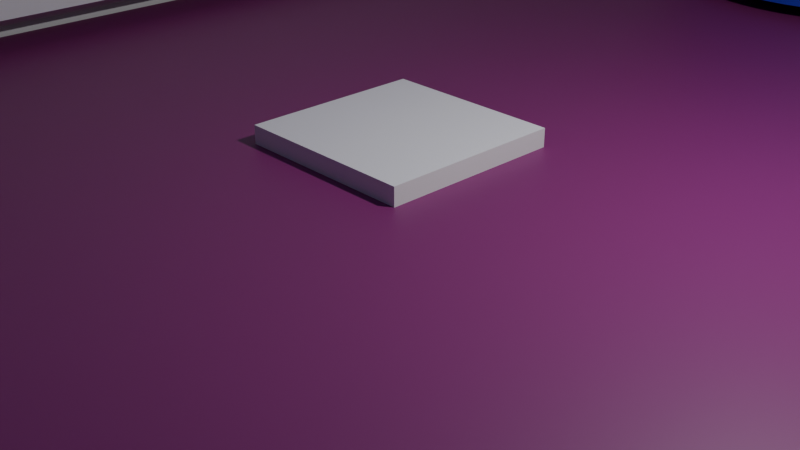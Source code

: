 # Source: locking_mechanism.blend  (saved by Blender 4.1.24; exported with 4.5.12 LTS)
import bpy
from mathutils import Matrix  # noqa: F401  (used for matrix-valued properties, if any)

bpy.ops.wm.read_factory_settings(use_empty=True)
scene = bpy.context.scene
scene.name = 'Scene'

# ---- collections
col_collection = bpy.data.collections.new('Collection'); scene.collection.children.link(col_collection)

# ---- materials (node trees are filled in below, after node groups)
mat_material = bpy.data.materials.new('Material')
mat_material.alpha_threshold = 0.0
mat_material.use_transparent_shadow = False
mat_material.roughness = 0.5
mat_material.line_color = (0.0, 0.0, 0.0, 1.0)
mat_material_002 = bpy.data.materials.new('Material.002')
mat_material_002.use_transparent_shadow = False
mat_material_001 = bpy.data.materials.new('Material.001')
mat_material_001.use_transparent_shadow = False

# ---- material node trees
mat_material.use_nodes = True; mat_material.node_tree.nodes.clear()
_N = mat_material.node_tree.nodes; _L = mat_material.node_tree.links
n0 = _N.new('ShaderNodeOutputMaterial'); n0.name = 'Material Output'; n0.location = (300, 300)
n1 = _N.new('ShaderNodeBsdfPrincipled'); n1.name = 'Principled BSDF'; n1.location = (10, 300)
n1.inputs[3].default_value = 1.45
_L.new(n1.outputs[0], n0.inputs[0])
n0.is_active_output = True
mat_material_002.use_nodes = True; mat_material_002.node_tree.nodes.clear()
_N = mat_material_002.node_tree.nodes; _L = mat_material_002.node_tree.links
n0 = _N.new('ShaderNodeBsdfPrincipled'); n0.name = 'Principled BSDF'; n0.location = (10, 300)
n0.inputs[0].default_value = (0.2193, 0.0201, 0.1482, 1.0)
n1 = _N.new('ShaderNodeOutputMaterial'); n1.name = 'Material Output'; n1.location = (300, 300)
_L.new(n0.outputs[0], n1.inputs[0])
n1.is_active_output = True
mat_material_001.use_nodes = True; mat_material_001.node_tree.nodes.clear()
_N = mat_material_001.node_tree.nodes; _L = mat_material_001.node_tree.links
n0 = _N.new('ShaderNodeBsdfPrincipled'); n0.name = 'Principled BSDF'; n0.location = (10, 300)
n0.inputs[0].default_value = (0.01855, 0.01987, 0.3919, 1.0)
n1 = _N.new('ShaderNodeOutputMaterial'); n1.name = 'Material Output'; n1.location = (300, 300)
_L.new(n0.outputs[0], n1.inputs[0])
n1.is_active_output = True

# ---- world
world_world = bpy.data.worlds.new('World'); scene.world = world_world
world_world.use_nodes = True; world_world.node_tree.nodes.clear()
_N = world_world.node_tree.nodes; _L = world_world.node_tree.links
n0 = _N.new('ShaderNodeOutputWorld'); n0.name = 'World Output'; n0.location = (300, 300)
n1 = _N.new('ShaderNodeBackground'); n1.name = 'Background'; n1.location = (10, 300)
n1.inputs[0].default_value = (0.05088, 0.05088, 0.05088, 1.0)
_L.new(n1.outputs[0], n0.inputs[0])
n0.is_active_output = True
world_world.color = (0.05088, 0.05088, 0.05088)
world_world.use_sun_shadow = False
world_world.sun_shadow_jitter_overblur = 0.0

# ---- cameras
cam_camera = bpy.data.cameras.new('Camera')
cam_camera.clip_end = 100.0
cam_camera.ortho_scale = 7.314

# ---- lights
light_light = bpy.data.lights.new('Light', 'POINT')
light_light.transmission_factor = 0.0
light_light.energy = 1000.0
light_light.shadow_soft_size = 0.1
light_light.shadow_maximum_resolution = 0.006
light_light.use_absolute_resolution = True

# ---- meshes
me_cube = bpy.data.meshes.new('Cube')
me_cube.from_pydata([(1.0, 1.0, 1.0), (1.0, 1.0, -1.0), (1.0, -1.0, 1.0), (1.0, -1.0, -1.0), (-1.0, 1.0, 1.0), (-1.0, 1.0, -1.0), (-1.0, -1.0, 1.0), (-1.0, -1.0, -1.0)], [], [(0, 4, 6, 2), (3, 2, 6, 7), (7, 6, 4, 5), (5, 1, 3, 7), (1, 0, 2, 3), (5, 4, 0, 1)])
_uv = me_cube.uv_layers.new(name='UVMap')
_uv.uv.foreach_set('vector', [0.625, 0.5, 0.875, 0.5, 0.875, 0.75, 0.625, 0.75, 0.375, 0.75, 0.625, 0.75, 0.625, 1.0, 0.375, 1.0, 0.375, 0.0, 0.625, 0.0, 0.625, 0.25, 0.375, 0.25, 0.125, 0.5, 0.375, 0.5, 0.375, 0.75, 0.125, 0.75, 0.375, 0.5, 0.625, 0.5, 0.625, 0.75, 0.375, 0.75, 0.375, 0.25, 0.625, 0.25, 0.625, 0.5, 0.375, 0.5])
me_cube.materials.append(mat_material)
me_cube.use_mirror_vertex_groups = False
me_cube.update()
me_cube_001 = bpy.data.meshes.new('Cube.001')
me_cube_001.from_pydata([(-0.5, -0.5, -0.5), (-0.5, -0.5, 0.5), (-0.5, 0.5, -0.5), (-0.5, 0.5, 0.5), (0.5, -0.5, -0.5), (0.5, -0.5, 0.5), (0.5, 0.5, -0.5), (0.5, 0.5, 0.5)], [], [(0, 1, 3, 2), (2, 3, 7, 6), (6, 7, 5, 4), (4, 5, 1, 0), (2, 6, 4, 0), (7, 3, 1, 5)])
_uv = me_cube_001.uv_layers.new(name='UVMap')
_uv.uv.foreach_set('vector', [0.375, 0.0, 0.625, 0.0, 0.625, 0.25, 0.375, 0.25, 0.375, 0.25, 0.625, 0.25, 0.625, 0.5, 0.375, 0.5, 0.375, 0.5, 0.625, 0.5, 0.625, 0.75, 0.375, 0.75, 0.375, 0.75, 0.625, 0.75, 0.625, 1.0, 0.375, 1.0, 0.125, 0.5, 0.375, 0.5, 0.375, 0.75, 0.125, 0.75, 0.625, 0.5, 0.875, 0.5, 0.875, 0.75, 0.625, 0.75])
me_cube_001.materials.append(mat_material_002)
me_cube_001.update()
me_plane = bpy.data.meshes.new('Plane')
me_plane.from_pydata([(-0.0002319, -11.17, 0.0), (-6.199, -9.645, 0.0), (-2.333, -11.17, 0.0), (-5.494, -10.61, 0.0), (-6.199, -10.19, 0.0), (-6.199, -9.645, 0.9), (-2.333, -11.17, 0.9), (-5.494, -10.61, 0.9), (-6.199, -10.19, 0.9), (-5.519, -10.19, 1.174), (-5.519, -9.645, -1.941), (-2.362, -10.19, 1.378), (-2.362, -9.653, 1.378), (-0.0002319, -9.653, 1.378), (-5.519, -9.645, 1.174), (-7.595, -9.645, -1.941), (-5.519, -12.53, -1.941), (-0.0002319, -12.54, -1.941), (-0.0002319, -11.17, -0.9), (-6.199, -9.645, -0.9), (-2.333, -11.17, -0.9), (-5.494, -10.61, -0.9), (-6.199, -10.19, -0.9), (-5.519, -10.19, -1.174), (-0.0002319, -9.653, -1.941), (-2.362, -9.653, -1.941), (-2.362, -10.19, -1.378), (-2.362, -9.653, -1.378), (-0.0002319, -9.653, -1.378), (-5.519, -9.645, -1.174), (-2.362, -12.54, -1.941), (-7.595, -11.81, -1.941), (-5.519, -10.19, -1.174), (-5.519, -9.645, 2.646), (-2.362, -10.19, -1.378), (-6.199, 0.0, 0.9), (-0.0002319, -10.19, -1.378), (-6.199, 0.0, 0.0), (-5.519, 0.0, 2.646), (-7.595, -9.645, 1.941), (-5.519, -12.53, 1.941), (-0.0002319, -12.54, 1.941), (-0.0002319, -11.17, 0.9), (-6.199, -9.645, 0.9), (-2.333, -11.17, 0.9), (-5.494, -10.61, 0.9), (-6.199, -10.19, 0.9), (-5.519, -10.19, 1.174), (-0.0002319, -9.653, 2.646), (-2.362, -9.653, 2.646), (-2.362, -10.19, 1.378), (-6.199, 0.0, -0.9), (-0.0002319, -10.19, 1.378), (-5.519, 0.0, 1.174), (-2.362, 0.0, -1.378), (-2.362, -12.54, 1.941), (-7.595, -11.81, 1.941), (-0.0002319, 0.0, -1.378), (-5.519, 0.0, -1.174), (-5.519, 0.0, -1.941), (-0.0002319, 0.0, -1.941), (-2.362, 0.0, -1.941), (-7.595, 0.0, -1.941), (-7.595, 0.0, 1.941)], [(55, 40), (16, 40), (31, 56), (30, 55), (41, 55), (40, 56), (39, 56), (17, 41)], [(1, 4, 8, 5), (2, 0, 42, 6), (4, 3, 7, 8), (3, 2, 6, 7), (5, 8, 9, 14), (14, 9, 11, 12), (12, 11, 52, 13), (6, 11, 9, 7), (42, 52, 11, 6), (7, 9, 8), (1, 19, 22, 4), (2, 20, 18, 0), (4, 22, 21, 3), (3, 21, 20, 2), (19, 29, 23, 22), (29, 27, 26, 23), (27, 28, 36, 26), (20, 21, 23, 26), (18, 20, 26, 36), (21, 22, 23), (25, 24, 17, 30), (10, 25, 30, 16), (15, 10, 16, 31), (19, 29, 32, 22), (29, 27, 34, 32), (27, 28, 36, 34), (20, 21, 32, 34), (18, 20, 34, 36), (21, 22, 32), (1, 4, 46, 43), (2, 0, 42, 44), (4, 3, 45, 46), (3, 2, 44, 45), (43, 46, 47, 14), (14, 47, 50, 12), (12, 50, 52, 13), (44, 50, 47, 45), (42, 52, 50, 44), (45, 47, 46), (53, 14, 33, 38), (14, 12, 49, 33), (12, 13, 48, 49), (27, 29, 58, 54), (1, 5, 35, 37), (28, 27, 54, 57), (29, 19, 51, 58), (5, 14, 53, 35), (19, 1, 37, 51), (24, 25, 61, 60), (25, 10, 59, 61), (10, 15, 62, 59), (39, 15, 62, 63)])
_uv = me_plane.uv_layers.new(name='UVMap')
_uv.uv.foreach_set('vector', [0.0, 0.0, 0.0, 0.0, 0.0, 0.0, 0.0, 0.0, 0.0, 0.0, 0.0, 0.0, 0.0, 0.0, 0.0, 0.0, 0.0, 0.0, 0.0, 0.0, 0.0, 0.0, 0.0, 0.0, 0.0, 0.0, 0.0, 0.0, 0.0, 0.0, 0.0, 0.0, 0.0, 0.0, 0.0, 0.0, 0.0, 0.0, 0.0, 0.0, 0.0, 0.0, 0.0, 0.0, 0.0, 0.0, 0.0, 0.0, 0.0, 0.0, 0.0, 0.0, 0.0, 0.0, 0.0, 0.0, 0.0, 0.0, 0.0, 0.0, 0.0, 0.0, 0.0, 0.0, 0.0, 0.0, 0.0, 0.0, 0.0, 0.0, 0.0, 0.0, 0.0, 0.0, 0.0, 0.0, 0.0, 0.0, 0.0, 0.0, 0.0, 0.0, 0.0, 0.0, 0.0, 0.0, 0.0, 0.0, 0.0, 0.0, 0.0, 0.0, 0.0, 0.0, 0.0, 0.0, 0.0, 0.0, 0.0, 0.0, 0.0, 0.0, 0.0, 0.0, 0.0, 0.0, 0.0, 0.0, 0.0, 0.0, 0.0, 0.0, 0.0, 0.0, 0.0, 0.0, 0.0, 0.0, 0.0, 0.0, 0.0, 0.0, 0.0, 0.0, 0.0, 0.0, 0.0, 0.0, 0.0, 0.0, 0.0, 0.0, 0.0, 0.0, 0.0, 0.0, 0.0, 0.0, 0.0, 0.0, 0.0, 0.0, 0.0, 0.0, 0.0, 0.0, 0.0, 0.0, 0.0, 0.0, 0.0, 0.0, 0.0, 0.0, 0.0, 0.0, 0.0, 0.0, 0.0, 0.0, 0.0, 0.0, 0.0, 0.0, 0.0, 0.0, 0.0, 0.0, 0.0, 0.0, 0.0, 0.0, 0.0, 0.0, 0.0, 0.0, 0.0, 0.0, 0.0, 0.0, 0.0, 0.0, 0.0, 0.0, 0.0, 0.0, 0.0, 0.0, 0.0, 0.0, 0.0, 0.0, 0.0, 0.0, 0.0, 0.0, 0.0, 0.0, 0.0, 0.0, 0.0, 0.0, 0.0, 0.0, 0.0, 0.0, 0.0, 0.0, 0.0, 0.0, 0.0, 0.0, 0.0, 0.0, 0.0, 0.0, 0.0, 0.0, 0.0, 0.0, 0.0, 0.0, 0.0, 0.0, 0.0, 0.0, 0.0, 0.0, 0.0, 0.0, 0.0, 0.0, 0.0, 0.0, 0.0, 0.0, 0.0, 0.0, 0.0, 0.0, 0.0, 0.0, 0.0, 0.0, 0.0, 0.0, 0.0, 0.0, 0.0, 0.0, 0.0, 0.0, 0.0, 0.0, 0.0, 0.0, 0.0, 0.0, 0.0, 0.0, 0.0, 0.0, 0.0, 0.0, 0.0, 0.0, 0.0, 0.0, 0.0, 0.0, 0.0, 0.0, 0.0, 0.0, 0.0, 0.0, 0.0, 0.0, 0.0, 0.0, 0.0, 0.0, 0.0, 0.0, 0.0, 0.0, 0.0, 0.0, 0.0, 0.0, 0.0, 0.0, 0.0, 0.0, 0.0, 0.0, 0.0, 0.0, 0.0, 0.0, 0.0, 0.0, 0.0, 0.0, 0.0, 0.0, 0.0, 0.0, 0.0, 0.0, 0.0, 0.0, 0.0, 0.0, 0.0, 0.0, 0.0, 0.0, 0.0, 0.0, 0.0, 0.0, 0.0, 0.0, 0.0, 0.0, 0.0, 0.0, 0.0, 0.0, 0.0, 0.0, 0.0, 0.0, 0.0, 0.0, 0.0, 0.0, 0.0, 0.0, 0.0, 0.0, 0.0, 0.0, 0.0, 0.0, 0.0, 0.0, 0.0, 0.0, 0.0, 0.0, 0.0, 0.0, 0.0, 0.0, 0.0, 0.0, 0.0, 0.0, 0.0, 0.0, 0.0, 0.0, 0.0, 0.0, 0.0, 0.0, 0.0, 0.0, 0.0, 0.0, 0.0, 0.0, 0.0, 0.0, 0.0, 0.0, 0.0, 0.0, 0.0, 0.0, 0.0, 0.0, 0.0, 0.0, 0.0, 0.0, 0.0, 0.0, 0.0, 0.0, 0.0, 0.0, 0.0, 0.0, 0.0, 0.0, 0.0, 0.0, 0.0, 0.0, 0.0, 0.0, 0.0, 0.0, 0.0, 0.0])
me_plane.use_mirror_topology = True
me_plane.update()
me_cube_002 = bpy.data.meshes.new('Cube.002')
me_cube_002.from_pydata([(-1.0, -1.0, -1.0), (-1.0, -1.0, 1.0), (-1.0, 1.0, -1.0), (-1.0, 1.0, 1.0), (0.0, 1.0, -1.0), (0.0, 1.0, 1.0), (0.0, -1.0, -1.0), (0.0, -1.0, 1.0)], [], [(0, 1, 3, 2), (6, 7, 1, 0), (5, 3, 1, 7), (2, 4, 6, 0), (2, 3, 5, 4)])
_uv = me_cube_002.uv_layers.new(name='UVMap')
_uv.uv.foreach_set('vector', [0.375, 0.0, 0.625, 0.0, 0.625, 0.25, 0.375, 0.25, 0.375, 0.875, 0.625, 0.875, 0.625, 1.0, 0.375, 1.0, 0.75, 0.5, 0.875, 0.5, 0.875, 0.75, 0.75, 0.75, 0.125, 0.5, 0.25, 0.5, 0.25, 0.75, 0.125, 0.75, 0.375, 0.25, 0.625, 0.25, 0.625, 0.375, 0.375, 0.375])
me_cube_002.update()

# ---- curves / text
cu_b_ziercircle = bpy.data.curves.new('BézierCircle', 'CURVE')
cu_b_ziercircle.dimensions = '3D'
_sp = cu_b_ziercircle.splines.new('BEZIER'); _sp.bezier_points.add(3)
_sp.bezier_points.foreach_set('co', [-2.25, 0.0, 0.0, 0.0, 2.25, 0.0, 2.25, 0.0, 0.0, 0.0, -2.25, 0.0])
_sp.bezier_points.foreach_set('handle_left', [-2.25, -1.242, 0.0, -1.242, 2.25, 0.0, 2.25, 1.242, 0.0, 1.242, -2.25, 0.0])
_sp.bezier_points.foreach_set('handle_right', [-2.25, 1.242, 0.0, 1.242, 2.25, 0.0, 2.25, -1.242, 0.0, -1.242, -2.25, 0.0])
for _p, _l, _r in zip(_sp.bezier_points, ['AUTO', 'AUTO', 'AUTO', 'AUTO'], ['AUTO', 'AUTO', 'AUTO', 'AUTO']): _p.handle_left_type = _l; _p.handle_right_type = _r
_sp.order_u = 0
_sp.order_v = 0
_sp.use_cyclic_u = True
cu_b_ziercircle.use_path = True
cu_b_ziercircle.fill_mode = 'FULL'
cu_nurbspath = bpy.data.curves.new('NurbsPath', 'CURVE')
cu_nurbspath.dimensions = '3D'
_sp = cu_nurbspath.splines.new('NURBS'); _sp.points.add(5)
_sp.points.foreach_set('co', [-7.0, 34.0, 4.0, 1.0, -7.0, 23.0, 4.0, 1.0, -7.0, 13.0, 4.0, 1.0, -10.0, 5.0, 3.0, 1.0, -8.0, 0.0, 6.04e-07, 1.0, 2.0, 0.0, 0.0, 1.0])
_sp.order_u = 5
_sp.order_v = 0
_sp.use_endpoint_u = True
cu_nurbspath.materials.append(mat_material_001)
cu_nurbspath.use_path = True
cu_nurbspath.bevel_mode = 'OBJECT'
cu_nurbspath.fill_mode = 'FULL'
cu_nurbspath.use_fill_caps = True
cu_nurbspath_001 = bpy.data.curves.new('NurbsPath.001', 'CURVE')
cu_nurbspath_001.dimensions = '3D'
_sp = cu_nurbspath_001.splines.new('NURBS'); _sp.points.add(5)
_sp.points.foreach_set('co', [-7.0, 33.0, 4.0, 1.0, -7.0, 23.0, 4.0, 1.0, -7.0, 13.0, 4.0, 1.0, -10.0, 5.0, 3.0, 1.0, -8.0, 0.0, 6.04e-07, 1.0, 2.0, 0.0, 0.0, 1.0])
_sp.order_u = 5
_sp.order_v = 0
_sp.use_endpoint_u = True
cu_nurbspath_001.materials.append(mat_material_001)
cu_nurbspath_001.use_path = True
cu_nurbspath_001.bevel_mode = 'OBJECT'
cu_nurbspath_001.fill_mode = 'FULL'
cu_nurbspath_001.use_fill_caps = True

# ---- objects
ob_cube = bpy.data.objects.new('Cube', me_cube)
ob_light = bpy.data.objects.new('Light', light_light)
ob_camera = bpy.data.objects.new('Camera', cam_camera)
ob_pcb = bpy.data.objects.new('PCB', me_cube_001)
ob_plane = bpy.data.objects.new('Plane', me_plane)
ob_cube_001 = bpy.data.objects.new('Cube.001', me_cube_002)
ob_b_ziercircle = bpy.data.objects.new('BézierCircle', cu_b_ziercircle)
ob_nurbspath = bpy.data.objects.new('NurbsPath', cu_nurbspath)
ob_nurbspath_001 = bpy.data.objects.new('NurbsPath.001', cu_nurbspath_001)

# ---- transforms, parenting, visibility, modifiers, constraints
ob_cube.location = (0.0, 0.0, 0.0)
ob_cube.lock_rotations_4d = False
ob_cube.empty_display_type = 'ARROWS'
ob_cube.lineart.crease_threshold = 0.0
ob_light.location = (4.076, 1.005, 5.904)
ob_light.rotation_euler = (0.6503, 0.05522, 1.866)
ob_light.lock_rotations_4d = False
ob_light.empty_display_type = 'ARROWS'
ob_light.color = (0.0, 0.0, 0.0, 0.0)
ob_light.lineart.crease_threshold = 0.0
ob_camera.location = (7.359, -6.926, 4.958)
ob_camera.rotation_euler = (1.109, 0.0, 0.8149)
ob_camera.lock_rotations_4d = False
ob_camera.empty_display_type = 'ARROWS'
ob_camera.color = (0.0, 0.0, 0.0, 0.0)
ob_camera.display_type = 'WIRE'
ob_camera.lineart.crease_threshold = 0.0
ob_pcb.location = (0.0, 0.0, 0.0)
ob_pcb.scale = (12.2, 20.2, 1.6)
ob_plane.location = (0.0, 0.0, 0.0)
_m = ob_plane.modifiers.new('Mirror', 'MIRROR')
_m.use_axis = (False, True, False)
_m.use_clip = True
ob_cube_001.location = (0.0, 0.0, 2.0)
ob_cube_001.scale = (7.611, -12.52, 5.0)
ob_b_ziercircle.location = (0.0, -9.0, 1.0)
ob_nurbspath.location = (0.0, -9.0, 3.0)
ob_nurbspath.rotation_euler = (-0.0, 1.571, 0.0)
ob_nurbspath_001.location = (0.0, 9.0, 3.0)
ob_nurbspath_001.rotation_euler = (-3.142, 1.571, 0.0)
cu_nurbspath.bevel_object = ob_b_ziercircle
cu_nurbspath_001.bevel_object = ob_b_ziercircle

# ---- collection membership
col_collection.objects.link(ob_cube)
col_collection.objects.link(ob_light)
col_collection.objects.link(ob_camera)
col_collection.objects.link(ob_pcb)
col_collection.objects.link(ob_plane)
col_collection.objects.link(ob_cube_001)
col_collection.objects.link(ob_b_ziercircle)
col_collection.objects.link(ob_nurbspath)
col_collection.objects.link(ob_nurbspath_001)

# ---- scene / render settings (as saved in the file)
scene.camera = ob_camera
scene.frame_start = 1; scene.frame_end = 250; scene.frame_set(1)
scene.render.engine = 'BLENDER_EEVEE_NEXT'
scene.cycles.sampling_pattern = 'TABULATED_SOBOL'
scene.eevee.ray_tracing_options.trace_max_roughness = 0.0
bpy.context.view_layer.update()
